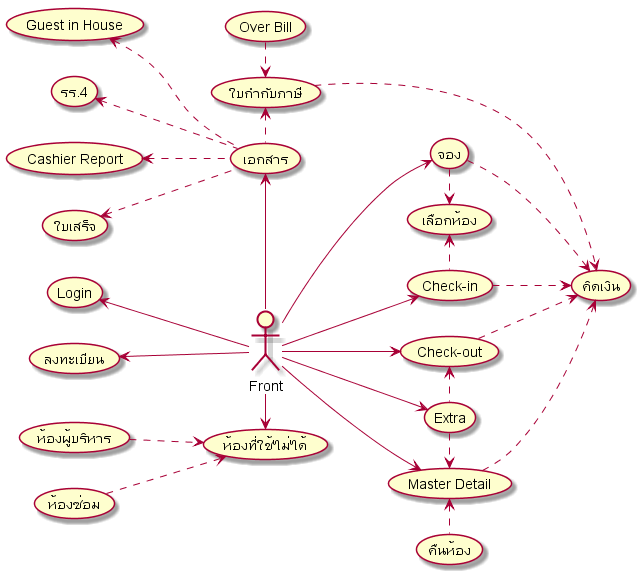

The diagram above was rendered by PlantUML. Its source (embedded in the PNG):
@startuml

:Front: as user
(Login)
(จอง)
(ลงทะเบียน)
(เลือกห้อง)
(Check-in)
(Check-out)
(Master Detail) as (master)
(ห้องผู้บริหาร)
(ห้องซ่อม)
(Guest in House) as (GIH)
(รร.4)
(Cashier Report)
(ใบกำกับภาษี)
(ใบเสร็จ)
(Extra)
(Over Bill) as (OB)
(คิดเงิน)
(คืนห้อง)
(ห้องที่ใช้ไม่ได้)
(เอกสาร)

left to right direction

user -right-> (ห้องที่ใช้ไม่ได้)
user -up-> (ลงทะเบียน)
user -up-> (Login)

(ห้องที่ใช้ไม่ได้) <-up. (ห้องซ่อม)
(ห้องที่ใช้ไม่ได้) <-up. (ห้องผู้บริหาร)

user --> (จอง)
user --> (Check-in)
user --> (master)
user --> (Check-out)
user --> (Extra)
user -left-> (เอกสาร)

(เอกสาร) .up-> (ใบเสร็จ)
(เอกสาร) .up-> (Cashier Report)
(เอกสาร) .up-> (รร.4)
(เอกสาร) .up-> (GIH)
(เอกสาร) .left-> (ใบกำกับภาษี)

(จอง) .-right-> (เลือกห้อง)
(Check-in) .left-> (เลือกห้อง)

(master) <-right-. (คืนห้อง)

(ใบกำกับภาษี) <-left. (OB)

(จอง) .-> (คิดเงิน)
(Check-in) .-> (คิดเงิน)
(master) .-> (คิดเงิน)
(Check-out) .-> (คิดเงิน)
(ใบกำกับภาษี) .-> (คิดเงิน)

(master) <-left-. (Extra)
(Check-out) <-right. (Extra)

@enduml